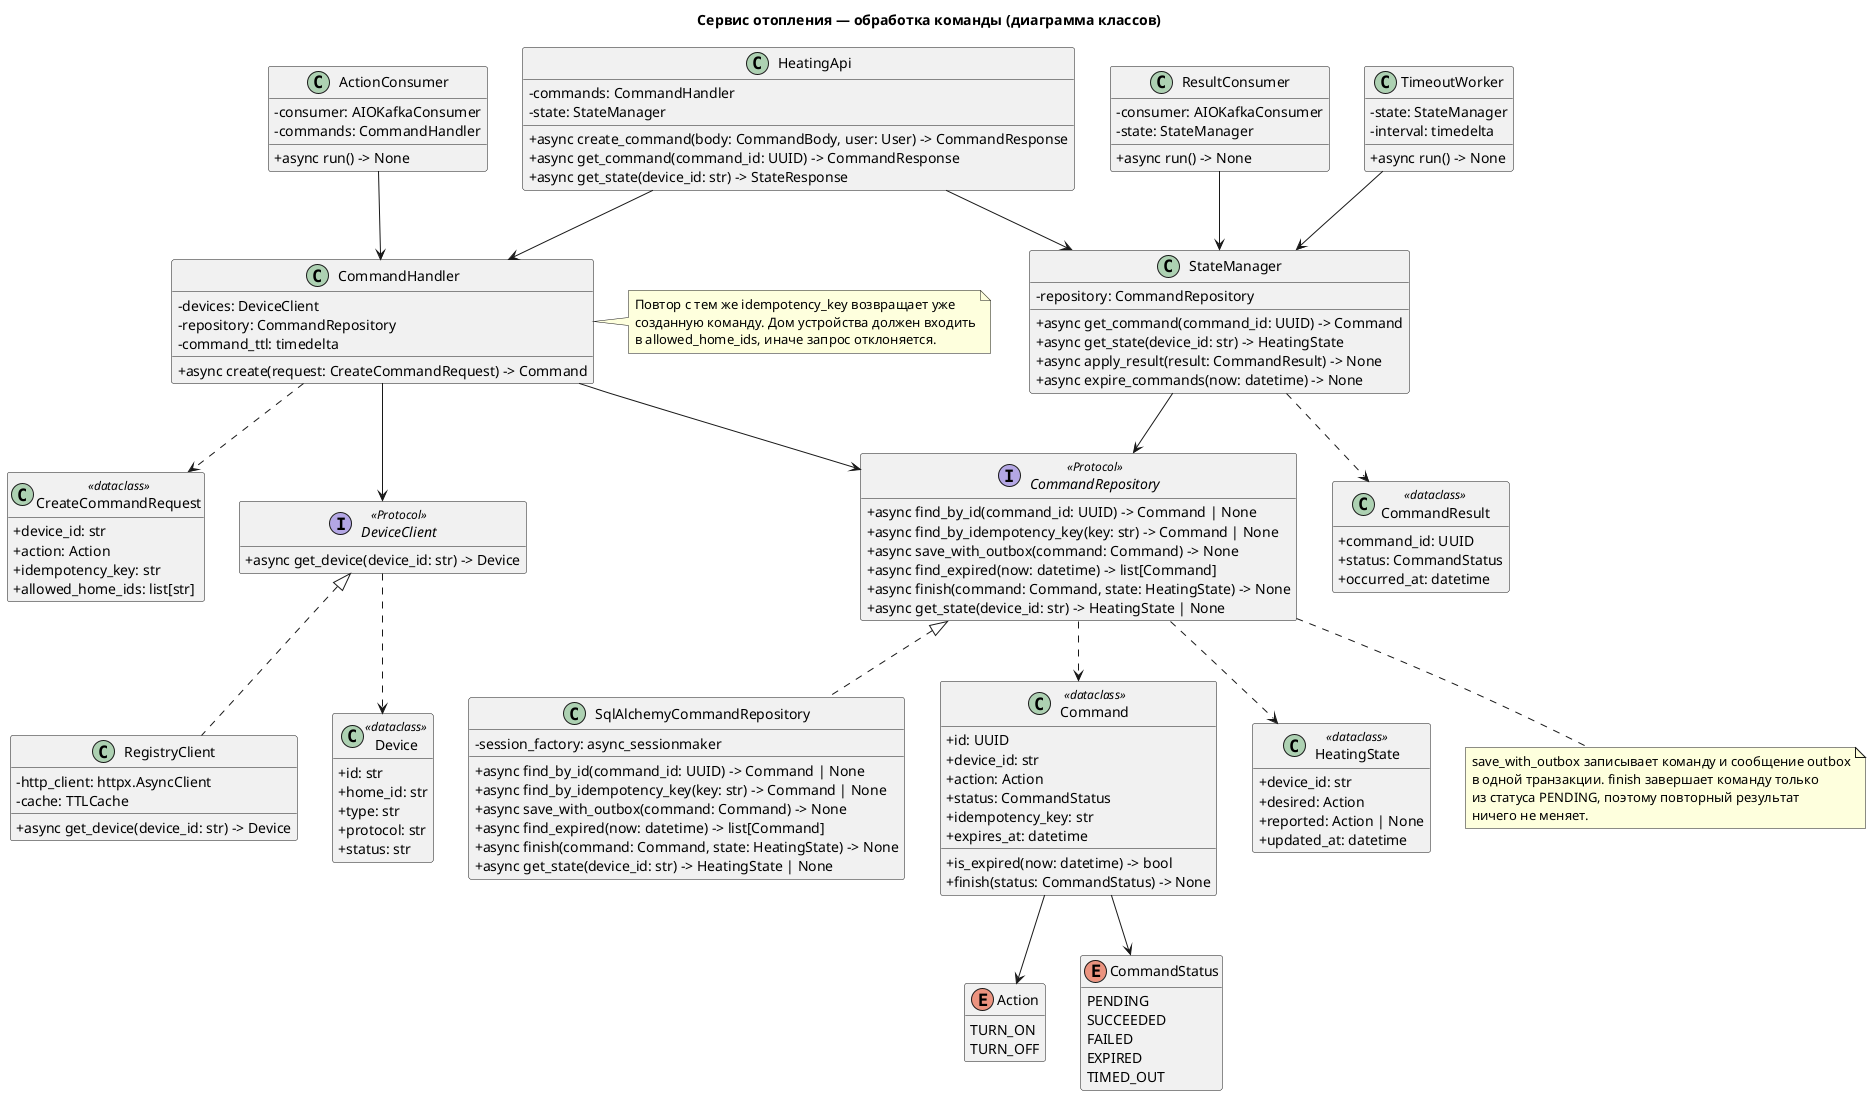

The diagram above was rendered by PlantUML. Its source (embedded in the PNG):
@startuml c4-code-heating-command
title Сервис отопления — обработка команды (диаграмма классов)

skinparam classAttributeIconSize 0
hide empty members

class HeatingApi {
    -commands: CommandHandler
    -state: StateManager
    +async create_command(body: CommandBody, user: User) -> CommandResponse
    +async get_command(command_id: UUID) -> CommandResponse
    +async get_state(device_id: str) -> StateResponse
}

class ActionConsumer {
    -consumer: AIOKafkaConsumer
    -commands: CommandHandler
    +async run() -> None
}

class CommandHandler {
    -devices: DeviceClient
    -repository: CommandRepository
    -command_ttl: timedelta
    +async create(request: CreateCommandRequest) -> Command
}

class CreateCommandRequest <<dataclass>> {
    +device_id: str
    +action: Action
    +idempotency_key: str
    +allowed_home_ids: list[str]
}

interface DeviceClient <<Protocol>> {
    +async get_device(device_id: str) -> Device
}

class RegistryClient {
    -http_client: httpx.AsyncClient
    -cache: TTLCache
    +async get_device(device_id: str) -> Device
}

class Device <<dataclass>> {
    +id: str
    +home_id: str
    +type: str
    +protocol: str
    +status: str
}

interface CommandRepository <<Protocol>> {
    +async find_by_id(command_id: UUID) -> Command | None
    +async find_by_idempotency_key(key: str) -> Command | None
    +async save_with_outbox(command: Command) -> None
    +async find_expired(now: datetime) -> list[Command]
    +async finish(command: Command, state: HeatingState) -> None
    +async get_state(device_id: str) -> HeatingState | None
}

class SqlAlchemyCommandRepository {
    -session_factory: async_sessionmaker
    +async find_by_id(command_id: UUID) -> Command | None
    +async find_by_idempotency_key(key: str) -> Command | None
    +async save_with_outbox(command: Command) -> None
    +async find_expired(now: datetime) -> list[Command]
    +async finish(command: Command, state: HeatingState) -> None
    +async get_state(device_id: str) -> HeatingState | None
}

class StateManager {
    -repository: CommandRepository
    +async get_command(command_id: UUID) -> Command
    +async get_state(device_id: str) -> HeatingState
    +async apply_result(result: CommandResult) -> None
    +async expire_commands(now: datetime) -> None
}

class ResultConsumer {
    -consumer: AIOKafkaConsumer
    -state: StateManager
    +async run() -> None
}

class TimeoutWorker {
    -state: StateManager
    -interval: timedelta
    +async run() -> None
}

class Command <<dataclass>> {
    +id: UUID
    +device_id: str
    +action: Action
    +status: CommandStatus
    +idempotency_key: str
    +expires_at: datetime
    +is_expired(now: datetime) -> bool
    +finish(status: CommandStatus) -> None
}

class HeatingState <<dataclass>> {
    +device_id: str
    +desired: Action
    +reported: Action | None
    +updated_at: datetime
}

class CommandResult <<dataclass>> {
    +command_id: UUID
    +status: CommandStatus
    +occurred_at: datetime
}

enum Action {
    TURN_ON
    TURN_OFF
}

enum CommandStatus {
    PENDING
    SUCCEEDED
    FAILED
    EXPIRED
    TIMED_OUT
}

HeatingApi --> CommandHandler
ActionConsumer --> CommandHandler
HeatingApi --> StateManager
ResultConsumer --> StateManager
TimeoutWorker --> StateManager

CommandHandler --> DeviceClient
CommandHandler --> CommandRepository
CommandHandler ..> CreateCommandRequest
StateManager --> CommandRepository
StateManager ..> CommandResult
DeviceClient <|.. RegistryClient
DeviceClient ..> Device
CommandRepository <|.. SqlAlchemyCommandRepository
CommandRepository ..> Command
CommandRepository ..> HeatingState
Command --> Action
Command --> CommandStatus

note right of CommandHandler
    Повтор с тем же idempotency_key возвращает уже
    созданную команду. Дом устройства должен входить
    в allowed_home_ids, иначе запрос отклоняется.
end note

note bottom of CommandRepository
    save_with_outbox записывает команду и сообщение outbox
    в одной транзакции. finish завершает команду только
    из статуса PENDING, поэтому повторный результат
    ничего не меняет.
end note
@enduml